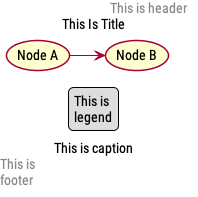

The diagram above was rendered by PlantUML. Its source (embedded in the PNG):
@startuml
!include ../../styles/plantuml-style

title This Is Title
caption This is caption
legend
  This is
  legend
endlegend
right header This is header
left footer
  This is
  footer
endfooter

(Node A) -> (Node B)
@enduml